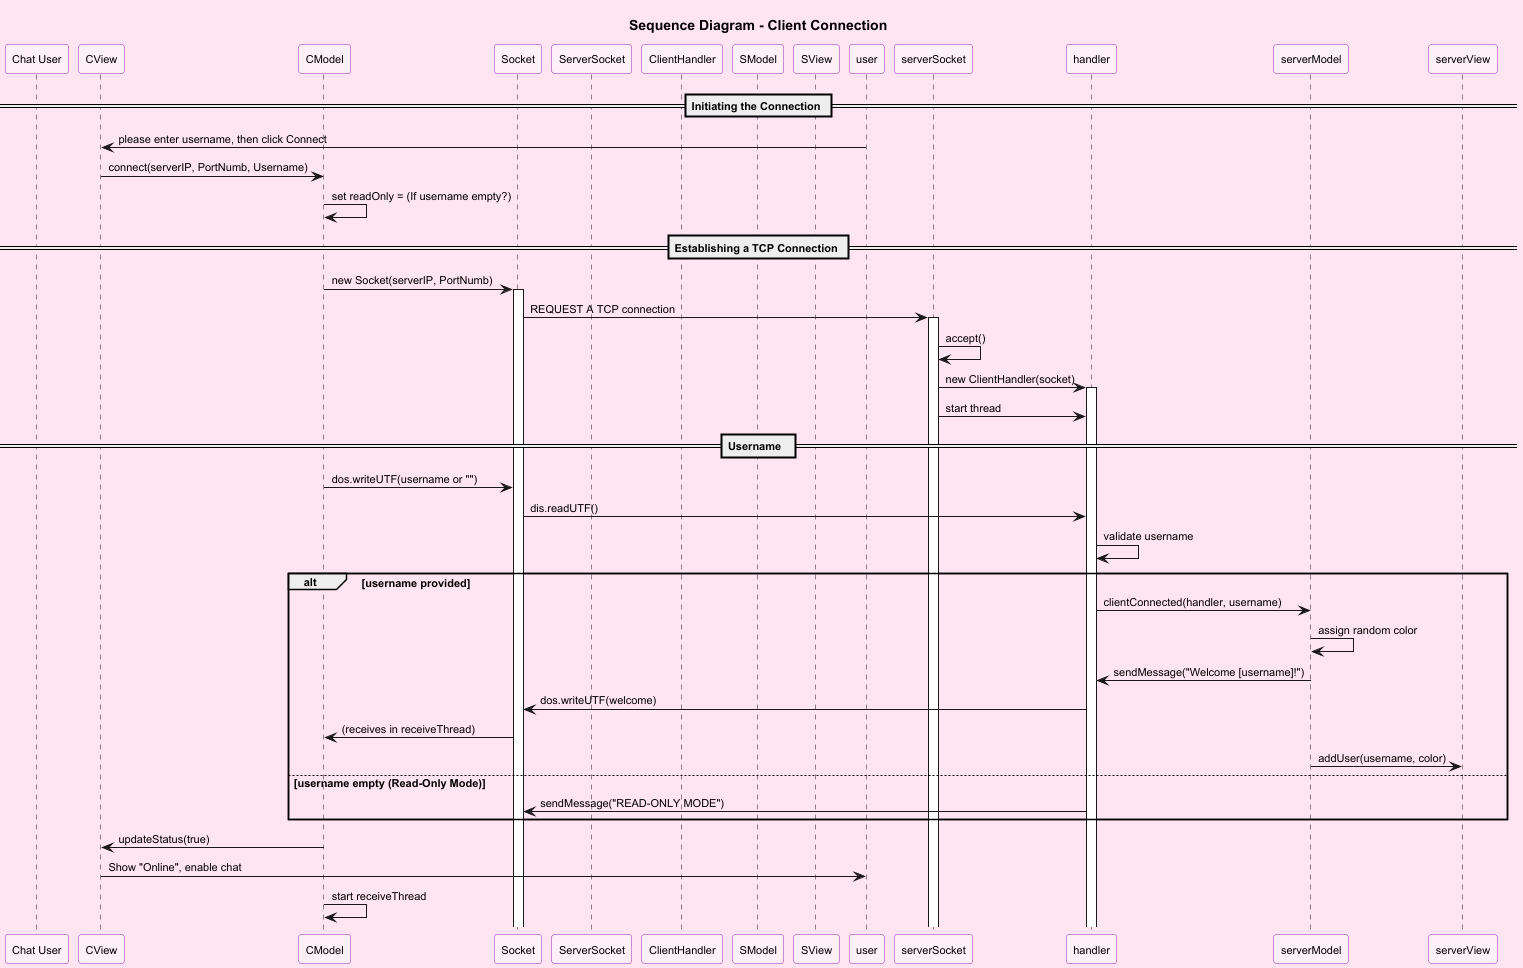

The diagram above was rendered by PlantUML. Its source (embedded in the PNG):
@startuml Sequence Diagram - Client Connection
skinparam backgroundColor #FFE5F1
skinparam defaultFontSize 11
skinparam sequenceParticipant {
    backgroundColor #FFF0F8
    borderColor #9C27B0
}

title Sequence Diagram - Client Connection 

participant "Chat User" as User
participant "CView" as view
participant "CModel" as model
participant "Socket" as socket
participant "ServerSocket" as ServerSocket
participant "ClientHandler" as Handler
participant "SModel" as ServerModel
participant "SView" as ServerView

== Initiating the Connection ==
user -> view : please enter username, then click Connect
view -> model : connect(serverIP, PortNumb, Username)
model -> model : set readOnly = (If username empty?)

== Establishing a TCP Connection ==
model -> socket : new Socket(serverIP, PortNumb)
activate socket
socket -> serverSocket : REQUEST A TCP connection 
activate serverSocket
serverSocket -> serverSocket : accept()
serverSocket -> handler : new ClientHandler(socket)
activate handler
serverSocket -> handler : start thread

== Username  ==
model -> socket : dos.writeUTF(username or "")
socket -> handler : dis.readUTF()
handler -> handler : validate username

alt username provided
    handler -> serverModel : clientConnected(handler, username)
    serverModel -> serverModel : assign random color
    serverModel -> handler : sendMessage("Welcome [username]!")
    handler -> socket : dos.writeUTF(welcome)
    socket -> model : (receives in receiveThread)
    serverModel -> serverView : addUser(username, color)
else username empty (Read-Only Mode)
    handler -> socket : sendMessage("READ-ONLY MODE")
end

model -> view : updateStatus(true)
view -> user : Show "Online", enable chat
model -> model : start receiveThread

@enduml